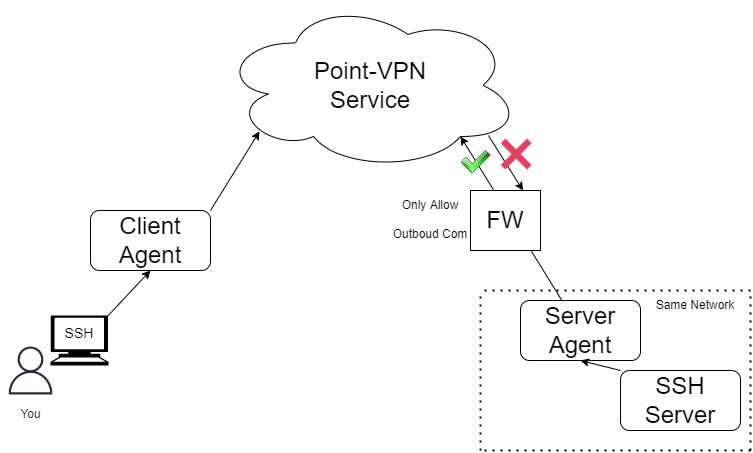

The diagram above was exported from draw.io. Its source (the exported page's mxGraphModel, read from the mxfile embedded in the PNG):
<mxGraphModel dx="780" dy="671" grid="1" gridSize="10" guides="1" tooltips="1" connect="1" arrows="1" fold="1" page="1" pageScale="1" pageWidth="827" pageHeight="1169" math="0" shadow="0">
  <root>
    <mxCell id="0" />
    <mxCell id="1" parent="0" />
    <mxCell id="PbO5V4CclGmPLskUskVq-1" value="&lt;font style=&quot;font-size: 24px&quot;&gt;Point-VPN&lt;br&gt;Service&lt;/font&gt;" style="ellipse;shape=cloud;whiteSpace=wrap;html=1;" vertex="1" parent="1">
      <mxGeometry x="230" y="100" width="300" height="170" as="geometry" />
    </mxCell>
    <mxCell id="PbO5V4CclGmPLskUskVq-2" value="Client Agent" style="rounded=1;whiteSpace=wrap;html=1;fontSize=24;" vertex="1" parent="1">
      <mxGeometry x="100" y="310" width="120" height="60" as="geometry" />
    </mxCell>
    <mxCell id="PbO5V4CclGmPLskUskVq-3" value="Server Agent" style="rounded=1;whiteSpace=wrap;html=1;fontSize=24;" vertex="1" parent="1">
      <mxGeometry x="530" y="400" width="120" height="60" as="geometry" />
    </mxCell>
    <mxCell id="PbO5V4CclGmPLskUskVq-6" value="You" style="sketch=0;outlineConnect=0;fontColor=#232F3E;gradientColor=none;strokeColor=#232F3E;fillColor=#ffffff;dashed=0;verticalLabelPosition=bottom;verticalAlign=top;align=center;html=1;fontSize=12;fontStyle=0;aspect=fixed;shape=mxgraph.aws4.resourceIcon;resIcon=mxgraph.aws4.user;" vertex="1" parent="1">
      <mxGeometry x="10" y="440" width="60" height="60" as="geometry" />
    </mxCell>
    <mxCell id="PbO5V4CclGmPLskUskVq-7" value="SSH&lt;br&gt;Server" style="rounded=1;whiteSpace=wrap;html=1;fontSize=24;" vertex="1" parent="1">
      <mxGeometry x="630" y="470" width="120" height="60" as="geometry" />
    </mxCell>
    <mxCell id="PbO5V4CclGmPLskUskVq-9" value="&lt;font style=&quot;font-size: 12px&quot;&gt;Only Allow&lt;br&gt;Outboud Com&lt;/font&gt;" style="text;html=1;strokeColor=none;fillColor=none;align=center;verticalAlign=middle;whiteSpace=wrap;rounded=0;fontSize=24;" vertex="1" parent="1">
      <mxGeometry x="390" y="300" width="100" height="30" as="geometry" />
    </mxCell>
    <mxCell id="PbO5V4CclGmPLskUskVq-5" value="" style="shape=mxgraph.signs.tech.computer;html=1;pointerEvents=1;fillColor=#000000;strokeColor=none;verticalLabelPosition=bottom;verticalAlign=top;align=center;fontSize=24;" vertex="1" parent="1">
      <mxGeometry x="60" y="415" width="58" height="50" as="geometry" />
    </mxCell>
    <mxCell id="PbO5V4CclGmPLskUskVq-11" value="&lt;font style=&quot;font-size: 14px&quot;&gt;SSH&lt;/font&gt;" style="text;html=1;strokeColor=none;fillColor=none;align=center;verticalAlign=middle;whiteSpace=wrap;rounded=0;fontSize=24;" vertex="1" parent="1">
      <mxGeometry x="39" y="415" width="100" height="30" as="geometry" />
    </mxCell>
    <mxCell id="PbO5V4CclGmPLskUskVq-13" value="" style="endArrow=classic;html=1;rounded=0;fontSize=14;exitX=0.99;exitY=0.007;exitDx=0;exitDy=0;exitPerimeter=0;entryX=0.5;entryY=1;entryDx=0;entryDy=0;" edge="1" parent="1" source="PbO5V4CclGmPLskUskVq-5" target="PbO5V4CclGmPLskUskVq-2">
      <mxGeometry width="50" height="50" relative="1" as="geometry">
        <mxPoint x="350" y="260" as="sourcePoint" />
        <mxPoint x="170" y="380" as="targetPoint" />
      </mxGeometry>
    </mxCell>
    <mxCell id="PbO5V4CclGmPLskUskVq-14" value="" style="endArrow=classic;html=1;rounded=0;fontSize=14;exitX=1;exitY=0;exitDx=0;exitDy=0;entryX=0.13;entryY=0.77;entryDx=0;entryDy=0;entryPerimeter=0;" edge="1" parent="1" source="PbO5V4CclGmPLskUskVq-2" target="PbO5V4CclGmPLskUskVq-1">
      <mxGeometry width="50" height="50" relative="1" as="geometry">
        <mxPoint x="127.41999999999996" y="425.3499999999999" as="sourcePoint" />
        <mxPoint x="170" y="380" as="targetPoint" />
      </mxGeometry>
    </mxCell>
    <mxCell id="PbO5V4CclGmPLskUskVq-15" value="" style="endArrow=classic;html=1;rounded=0;fontSize=12;entryX=0.8;entryY=0.8;entryDx=0;entryDy=0;entryPerimeter=0;" edge="1" parent="1" source="PbO5V4CclGmPLskUskVq-3" target="PbO5V4CclGmPLskUskVq-1">
      <mxGeometry width="50" height="50" relative="1" as="geometry">
        <mxPoint x="350" y="270" as="sourcePoint" />
        <mxPoint x="400" y="220" as="targetPoint" />
      </mxGeometry>
    </mxCell>
    <mxCell id="PbO5V4CclGmPLskUskVq-8" value="FW" style="rounded=0;whiteSpace=wrap;html=1;fontSize=24;" vertex="1" parent="1">
      <mxGeometry x="480" y="290" width="70" height="60" as="geometry" />
    </mxCell>
    <mxCell id="PbO5V4CclGmPLskUskVq-16" value="" style="endArrow=classic;html=1;rounded=0;fontSize=12;exitX=0.893;exitY=0.794;exitDx=0;exitDy=0;exitPerimeter=0;entryX=0.75;entryY=0;entryDx=0;entryDy=0;" edge="1" parent="1" source="PbO5V4CclGmPLskUskVq-1" target="PbO5V4CclGmPLskUskVq-8">
      <mxGeometry width="50" height="50" relative="1" as="geometry">
        <mxPoint x="350" y="270" as="sourcePoint" />
        <mxPoint x="400" y="220" as="targetPoint" />
      </mxGeometry>
    </mxCell>
    <mxCell id="PbO5V4CclGmPLskUskVq-17" value="" style="shape=image;html=1;verticalAlign=top;verticalLabelPosition=bottom;labelBackgroundColor=#ffffff;imageAspect=0;aspect=fixed;image=https://cdn3.iconfinder.com/data/icons/flat-actions-icons-9/792/Close_Icon-128.png;fontSize=12;" vertex="1" parent="1">
      <mxGeometry x="502" y="230" width="48" height="48" as="geometry" />
    </mxCell>
    <mxCell id="PbO5V4CclGmPLskUskVq-18" value="" style="shape=image;html=1;verticalAlign=top;verticalLabelPosition=bottom;labelBackgroundColor=#ffffff;imageAspect=0;aspect=fixed;image=https://cdn2.iconfinder.com/data/icons/crystalproject/32x32/actions/ok.png;fontSize=12;" vertex="1" parent="1">
      <mxGeometry x="470" y="246" width="32" height="32" as="geometry" />
    </mxCell>
    <mxCell id="PbO5V4CclGmPLskUskVq-19" style="edgeStyle=orthogonalEdgeStyle;rounded=0;orthogonalLoop=1;jettySize=auto;html=1;exitX=0.5;exitY=1;exitDx=0;exitDy=0;fontSize=12;" edge="1" parent="1" source="PbO5V4CclGmPLskUskVq-9" target="PbO5V4CclGmPLskUskVq-9">
      <mxGeometry relative="1" as="geometry" />
    </mxCell>
    <mxCell id="PbO5V4CclGmPLskUskVq-20" value="" style="endArrow=classic;html=1;rounded=0;fontSize=14;exitX=0;exitY=0;exitDx=0;exitDy=0;" edge="1" parent="1" source="PbO5V4CclGmPLskUskVq-7">
      <mxGeometry width="50" height="50" relative="1" as="geometry">
        <mxPoint x="127.41999999999996" y="425.3499999999999" as="sourcePoint" />
        <mxPoint x="590" y="460" as="targetPoint" />
      </mxGeometry>
    </mxCell>
    <mxCell id="PbO5V4CclGmPLskUskVq-23" value="" style="endArrow=none;dashed=1;html=1;dashPattern=1 3;strokeWidth=2;rounded=0;fontSize=12;" edge="1" parent="1">
      <mxGeometry width="50" height="50" relative="1" as="geometry">
        <mxPoint x="490" y="550" as="sourcePoint" />
        <mxPoint x="490" y="390" as="targetPoint" />
      </mxGeometry>
    </mxCell>
    <mxCell id="PbO5V4CclGmPLskUskVq-24" value="" style="endArrow=none;dashed=1;html=1;dashPattern=1 3;strokeWidth=2;rounded=0;fontSize=12;" edge="1" parent="1">
      <mxGeometry width="50" height="50" relative="1" as="geometry">
        <mxPoint x="760" y="390" as="sourcePoint" />
        <mxPoint x="490" y="390" as="targetPoint" />
      </mxGeometry>
    </mxCell>
    <mxCell id="PbO5V4CclGmPLskUskVq-25" value="" style="endArrow=none;dashed=1;html=1;dashPattern=1 3;strokeWidth=2;rounded=0;fontSize=12;" edge="1" parent="1">
      <mxGeometry width="50" height="50" relative="1" as="geometry">
        <mxPoint x="760" y="550" as="sourcePoint" />
        <mxPoint x="490" y="550" as="targetPoint" />
      </mxGeometry>
    </mxCell>
    <mxCell id="PbO5V4CclGmPLskUskVq-26" value="" style="endArrow=none;dashed=1;html=1;dashPattern=1 3;strokeWidth=2;rounded=0;fontSize=12;" edge="1" parent="1">
      <mxGeometry width="50" height="50" relative="1" as="geometry">
        <mxPoint x="760" y="550" as="sourcePoint" />
        <mxPoint x="760" y="390" as="targetPoint" />
      </mxGeometry>
    </mxCell>
    <mxCell id="PbO5V4CclGmPLskUskVq-27" value="Same Network" style="text;html=1;strokeColor=none;fillColor=none;align=center;verticalAlign=middle;whiteSpace=wrap;rounded=0;fontSize=12;" vertex="1" parent="1">
      <mxGeometry x="650" y="390" width="110" height="30" as="geometry" />
    </mxCell>
  </root>
</mxGraphModel>